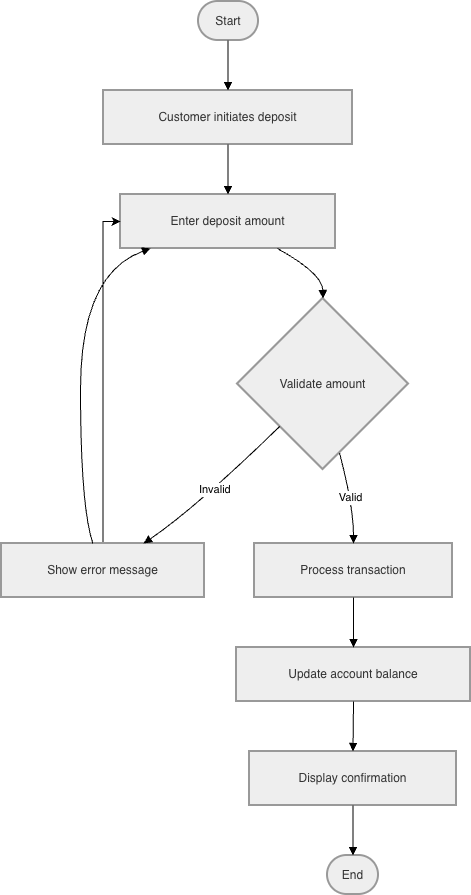

The diagram above was exported from draw.io. Its source (the exported page's mxGraphModel, read from the mxfile embedded in the PNG):
<mxGraphModel dx="730" dy="594" grid="1" gridSize="10" guides="1" tooltips="1" connect="1" arrows="1" fold="1" page="1" pageScale="1" pageWidth="850" pageHeight="1100" background="light-dark(#FFFFFF,#FFFFFF)" math="0" shadow="0">
  <root>
    <mxCell id="0" />
    <mxCell id="1" parent="0" />
    <mxCell id="q7uMPooHmCG9DHspOmTz-1" parent="1" style="rounded=1;whiteSpace=wrap;arcSize=50;strokeWidth=2;fillColor=light-dark(#eeeeee,#1f2020);strokeColor=light-dark(#999999,#cccccc);fontColor=light-dark(#333333,#cccccc);" value="Start" vertex="1">
      <mxGeometry height="39" width="60" x="217" y="20" as="geometry" />
    </mxCell>
    <mxCell id="q7uMPooHmCG9DHspOmTz-2" parent="1" style="whiteSpace=wrap;strokeWidth=2;fillColor=light-dark(#eeeeee,#1f2020);strokeColor=light-dark(#999999,#cccccc);fontColor=light-dark(#333333,#cccccc);" value="Customer initiates deposit" vertex="1">
      <mxGeometry height="54" width="249" x="122" y="109" as="geometry" />
    </mxCell>
    <mxCell id="q7uMPooHmCG9DHspOmTz-3" parent="1" style="whiteSpace=wrap;strokeWidth=2;fillColor=light-dark(#eeeeee,#1f2020);strokeColor=light-dark(#999999,#cccccc);fontColor=light-dark(#333333,#cccccc);" value="Enter deposit amount" vertex="1">
      <mxGeometry height="54" width="215" x="139" y="213" as="geometry" />
    </mxCell>
    <mxCell id="q7uMPooHmCG9DHspOmTz-4" parent="1" style="rhombus;strokeWidth=2;whiteSpace=wrap;fillColor=light-dark(#eeeeee,#1f2020);strokeColor=light-dark(#999999,#cccccc);fontColor=light-dark(#333333,#cccccc);" value="Validate amount" vertex="1">
      <mxGeometry height="171" width="171" x="256" y="317" as="geometry" />
    </mxCell>
    <mxCell id="q7uMPooHmCG9DHspOmTz-19" edge="1" parent="1" source="q7uMPooHmCG9DHspOmTz-5" style="edgeStyle=orthogonalEdgeStyle;rounded=0;orthogonalLoop=1;jettySize=auto;html=1;" target="q7uMPooHmCG9DHspOmTz-3">
      <mxGeometry relative="1" as="geometry">
        <Array as="points">
          <mxPoint x="122" y="240" />
        </Array>
      </mxGeometry>
    </mxCell>
    <mxCell id="q7uMPooHmCG9DHspOmTz-5" parent="1" style="whiteSpace=wrap;strokeWidth=2;fillColor=light-dark(#eeeeee,#1f2020);strokeColor=light-dark(#999999,#cccccc);fontColor=light-dark(#333333,#cccccc);" value="Show error message" vertex="1">
      <mxGeometry height="54" width="203" x="20" y="562" as="geometry" />
    </mxCell>
    <mxCell id="q7uMPooHmCG9DHspOmTz-6" parent="1" style="whiteSpace=wrap;strokeWidth=2;fillColor=light-dark(#eeeeee,#1f2020);strokeColor=light-dark(#999999,#cccccc);fontColor=light-dark(#333333,#cccccc);" value="Process transaction" vertex="1">
      <mxGeometry height="54" width="198" x="273" y="562" as="geometry" />
    </mxCell>
    <mxCell id="q7uMPooHmCG9DHspOmTz-7" parent="1" style="whiteSpace=wrap;strokeWidth=2;fillColor=light-dark(#eeeeee,#1f2020);strokeColor=light-dark(#999999,#cccccc);fontColor=light-dark(#333333,#cccccc);" value="Update account balance" vertex="1">
      <mxGeometry height="54" width="234" x="255" y="666" as="geometry" />
    </mxCell>
    <mxCell id="q7uMPooHmCG9DHspOmTz-8" parent="1" style="whiteSpace=wrap;strokeWidth=2;fillColor=light-dark(#eeeeee,#1f2020);strokeColor=light-dark(#999999,#cccccc);fontColor=light-dark(#333333,#cccccc);" value="Display confirmation" vertex="1">
      <mxGeometry height="54" width="207" x="268" y="770" as="geometry" />
    </mxCell>
    <mxCell id="q7uMPooHmCG9DHspOmTz-9" parent="1" style="rounded=1;whiteSpace=wrap;arcSize=50;strokeWidth=2;fillColor=light-dark(#eeeeee,#1f2020);strokeColor=light-dark(#999999,#cccccc);fontColor=light-dark(#333333,#cccccc);" value="End" vertex="1">
      <mxGeometry height="39" width="51" x="346" y="874" as="geometry" />
    </mxCell>
    <mxCell id="q7uMPooHmCG9DHspOmTz-10" edge="1" parent="1" source="q7uMPooHmCG9DHspOmTz-1" style="curved=1;startArrow=none;endArrow=block;exitX=0.49;exitY=1;entryX=0.5;entryY=0;rounded=0;" target="q7uMPooHmCG9DHspOmTz-2" value="">
      <mxGeometry relative="1" as="geometry">
        <Array as="points" />
      </mxGeometry>
    </mxCell>
    <mxCell id="q7uMPooHmCG9DHspOmTz-11" edge="1" parent="1" source="q7uMPooHmCG9DHspOmTz-2" style="curved=1;startArrow=none;endArrow=block;exitX=0.5;exitY=1;entryX=0.5;entryY=0;rounded=0;" target="q7uMPooHmCG9DHspOmTz-3" value="">
      <mxGeometry relative="1" as="geometry">
        <Array as="points" />
      </mxGeometry>
    </mxCell>
    <mxCell id="q7uMPooHmCG9DHspOmTz-12" edge="1" parent="1" source="q7uMPooHmCG9DHspOmTz-3" style="curved=1;startArrow=none;endArrow=block;exitX=0.73;exitY=1;entryX=0.5;entryY=0;rounded=0;" target="q7uMPooHmCG9DHspOmTz-4" value="">
      <mxGeometry relative="1" as="geometry">
        <Array as="points">
          <mxPoint x="341" y="292" />
        </Array>
      </mxGeometry>
    </mxCell>
    <mxCell id="q7uMPooHmCG9DHspOmTz-13" edge="1" parent="1" source="q7uMPooHmCG9DHspOmTz-4" style="curved=1;startArrow=none;endArrow=block;exitX=0;exitY=0.99;entryX=0.7;entryY=0;rounded=0;" target="q7uMPooHmCG9DHspOmTz-5" value="Invalid">
      <mxGeometry relative="1" as="geometry">
        <Array as="points">
          <mxPoint x="216" y="525" />
        </Array>
      </mxGeometry>
    </mxCell>
    <mxCell id="q7uMPooHmCG9DHspOmTz-14" edge="1" parent="1" source="q7uMPooHmCG9DHspOmTz-5" style="curved=1;startArrow=none;endArrow=block;exitX=0.45;exitY=0;entryX=0.14;entryY=1;rounded=0;" target="q7uMPooHmCG9DHspOmTz-3" value="">
      <mxGeometry relative="1" as="geometry">
        <Array as="points">
          <mxPoint x="99" y="525" />
          <mxPoint x="99" y="292" />
        </Array>
      </mxGeometry>
    </mxCell>
    <mxCell id="q7uMPooHmCG9DHspOmTz-15" edge="1" parent="1" source="q7uMPooHmCG9DHspOmTz-4" style="curved=1;startArrow=none;endArrow=block;exitX=0.62;exitY=1;entryX=0.5;entryY=0;rounded=0;" target="q7uMPooHmCG9DHspOmTz-6" value="Valid">
      <mxGeometry relative="1" as="geometry">
        <Array as="points">
          <mxPoint x="372" y="525" />
        </Array>
      </mxGeometry>
    </mxCell>
    <mxCell id="q7uMPooHmCG9DHspOmTz-16" edge="1" parent="1" source="q7uMPooHmCG9DHspOmTz-6" style="curved=1;startArrow=none;endArrow=block;exitX=0.5;exitY=1;entryX=0.5;entryY=0;rounded=0;" target="q7uMPooHmCG9DHspOmTz-7" value="">
      <mxGeometry relative="1" as="geometry">
        <Array as="points" />
      </mxGeometry>
    </mxCell>
    <mxCell id="q7uMPooHmCG9DHspOmTz-17" edge="1" parent="1" source="q7uMPooHmCG9DHspOmTz-7" style="curved=1;startArrow=none;endArrow=block;exitX=0.5;exitY=1;entryX=0.5;entryY=0;rounded=0;" target="q7uMPooHmCG9DHspOmTz-8" value="">
      <mxGeometry relative="1" as="geometry">
        <Array as="points" />
      </mxGeometry>
    </mxCell>
    <mxCell id="q7uMPooHmCG9DHspOmTz-18" edge="1" parent="1" source="q7uMPooHmCG9DHspOmTz-8" style="curved=1;startArrow=none;endArrow=block;exitX=0.5;exitY=1;entryX=0.5;entryY=0;rounded=0;" target="q7uMPooHmCG9DHspOmTz-9" value="">
      <mxGeometry relative="1" as="geometry">
        <Array as="points" />
      </mxGeometry>
    </mxCell>
  </root>
</mxGraphModel>